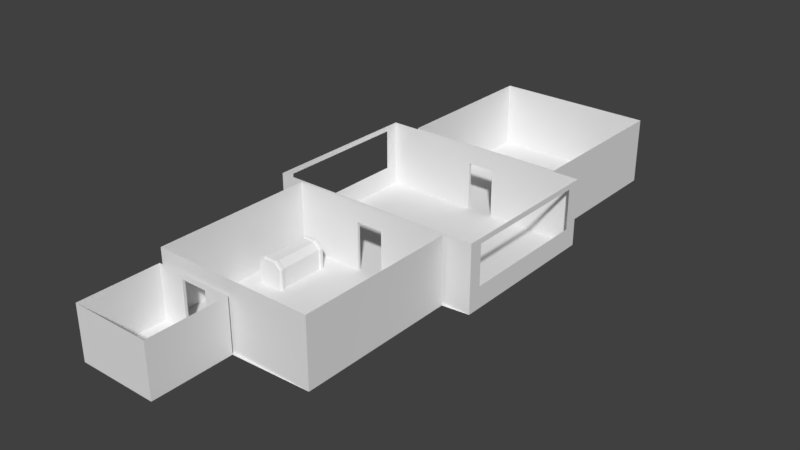 # Source: level-1.blend  (saved by Blender 2.78.0; exported with 4.5.12 LTS)
import bpy
from mathutils import Matrix  # noqa: F401  (used for matrix-valued properties, if any)

bpy.ops.wm.read_factory_settings(use_empty=True)
scene = bpy.context.scene
scene.name = 'Scene'

# ---- collections
col_collection_1 = bpy.data.collections.new('Collection 1'); scene.collection.children.link(col_collection_1)
col_collection_2 = bpy.data.collections.new('Collection 2'); scene.collection.children.link(col_collection_2)
col_collection_3 = bpy.data.collections.new('Collection 3'); scene.collection.children.link(col_collection_3)
col_collection_4 = bpy.data.collections.new('Collection 4'); scene.collection.children.link(col_collection_4)
col_collection_4.hide_render = True
col_collection_4.hide_viewport = True

# ---- world
world_world = bpy.data.worlds.new('World'); scene.world = world_world
world_world.color = (0.05088, 0.05088, 0.05088)
world_world.use_sun_shadow = False
world_world.sun_shadow_jitter_overblur = 0.0
world_world.cycles.sampling_method = 'MANUAL'

# ---- meshes
me_cube_001 = bpy.data.meshes.new('Cube.001')
me_cube_001.from_pydata([(-0.45, -1.0, 0.0), (-0.5, -0.95, 0.0), (-0.5, 0.95, 0.0), (-0.45, 1.0, 0.0), (0.5, -0.95, 0.0), (0.45, -1.0, 0.0), (0.45, 1.0, 0.0), (0.5, 0.95, 0.0), (-0.2293, -1.0, 0.95), (-0.25, -0.95, 1.0), (-0.45, -1.0, 0.7293), (-0.5, -0.95, 0.75), (-0.45, 1.0, 0.7293), (-0.5, 0.95, 0.75), (-0.2293, 1.0, 0.95), (-0.25, 0.95, 1.0), (0.45, -1.0, 0.7293), (0.5, -0.95, 0.75), (0.2293, -1.0, 0.95), (0.25, -0.95, 1.0), (0.2293, 1.0, 0.95), (0.25, 0.95, 1.0), (0.45, 1.0, 0.7293), (0.5, 0.95, 0.75), (-0.5, -0.85, 0.0), (0.5, -0.85, 0.0), (-0.5, -0.85, 0.75), (0.5, -0.85, 0.75), (-0.25, -0.85, 1.0), (0.25, -0.85, 1.0), (-0.5, 0.85, 0.0), (-0.5, 0.85, 0.75), (-0.25, 0.85, 1.0), (0.25, 0.85, 1.0), (0.5, 0.85, 0.0), (0.5, 0.85, 0.75), (0.45, 0.8, 0.0), (0.45, -0.8, 0.0), (0.4538, 0.8, 0.7309), (0.4538, -0.8, 0.7309), (-0.4538, -0.8, 0.7309), (-0.45, -0.8, 0.0), (-0.2309, -0.8, 0.9538), (0.2309, -0.8, 0.9538), (-0.45, 0.8, 0.0), (-0.4538, 0.8, 0.7309), (-0.2309, 0.8, 0.9538), (0.2309, 0.8, 0.9538)], [], [(29, 19, 17, 27), (32, 15, 13, 31), (3, 12, 14, 20, 22, 6), (5, 16, 18, 8, 10, 0), (25, 27, 17, 4), (29, 28, 9, 19), (30, 31, 13, 2), (10, 8, 9, 11), (14, 12, 13, 15), (22, 20, 21, 23), (18, 16, 17, 19), (4, 17, 16, 5), (19, 9, 8, 18), (11, 1, 0, 10), (12, 3, 2, 13), (20, 14, 15, 21), (23, 7, 6, 22), (36, 38, 39, 37), (47, 43, 39, 38), (1, 11, 26, 24), (24, 26, 40, 41), (26, 28, 42, 40), (9, 28, 26, 11), (33, 32, 46, 47), (21, 33, 35, 23), (7, 23, 35, 34), (21, 15, 32, 33), (47, 46, 42, 43), (32, 31, 45, 46), (27, 25, 37, 39), (41, 40, 45, 44), (42, 46, 45, 40), (29, 27, 39, 43), (35, 33, 47, 38), (28, 29, 43, 42), (31, 30, 44, 45), (34, 35, 38, 36)])
me_cube_001.use_remesh_preserve_volume = False
me_cube_001.use_remesh_preserve_attributes = False
me_cube_001.use_mirror_vertex_groups = False
me_cube_001.update()
me_plane_001 = bpy.data.meshes.new('Plane.001')
me_plane_001.from_pydata([(-1.5, 13.8, 0.0), (4.5, 13.8, 0.0), (-1.5, 19.8, 0.0), (4.5, 19.8, 0.0), (-1.5, 19.8, 2.5), (-1.5, 13.8, 2.5), (4.5, 13.8, 2.5), (4.5, 19.8, 2.5), (-2.5, 7.7, 0.0), (-2.5, 13.7, 0.0), (-2.5, 13.7, 2.5), (-2.5, 7.7, 2.5), (-1.5, 1.6, 0.0), (4.5, 1.6, 0.0), (-1.5, 7.6, 0.0), (4.5, 7.6, 0.0), (-1.5, 7.6, 2.5), (-1.5, 1.6, 2.5), (4.5, 1.6, 2.5), (4.5, 7.6, 2.5), (-1.5, -1.5, 0.0), (1.5, -1.5, 0.0), (-1.5, 1.5, 0.0), (1.5, 1.5, 0.0), (-1.5, 1.5, 2.0), (-1.5, -1.5, 2.0), (1.5, -1.5, 2.0), (1.5, 1.5, 2.0), (-2.5, 13.2, 0.8), (-2.5, 8.2, 0.8), (-2.5, 13.2, 2.3), (-2.5, 8.2, 2.3), (5.5, 13.7, 0.0), (5.5, 7.7, 0.0), (5.5, 7.7, 2.5), (5.5, 13.7, 2.5), (5.5, 8.2, 0.8), (5.5, 13.2, 0.8), (5.5, 8.2, 2.3), (5.5, 13.2, 2.3), (0.5, 1.5, 1.49e-08), (-0.5, 1.5, 1.49e-08), (0.5, 1.5, 1.8), (-0.5, 1.5, 1.8), (0.5, 1.6, 1.49e-08), (-0.5, 1.6, 1.49e-08), (0.5, 1.6, 1.8), (-0.5, 1.6, 1.8), (2.0, 7.6, 0.0), (1.0, 7.6, 0.0), (2.0, 7.6, 1.8), (1.0, 7.6, 1.8), (2.0, 7.7, 0.0), (1.0, 7.7, 0.0), (2.0, 7.7, 1.8), (1.0, 7.7, 1.8), (1.0, 13.7, 0.0), (1.0, 13.7, 1.8), (2.0, 13.7, 1.8), (2.0, 13.7, 0.0), (1.0, 13.8, 0.0), (1.0, 13.8, 1.8), (2.0, 13.8, 1.8), (2.0, 13.8, 0.0)], [], [(1, 6, 7, 3), (2, 4, 5, 0), (3, 7, 4, 2), (61, 62, 58, 57), (35, 10, 57, 58), (51, 55, 54, 50), (34, 38, 36, 33), (10, 30, 28, 9), (45, 12, 17, 47), (13, 18, 19, 15), (14, 16, 17, 12), (15, 19, 50, 48), (20, 25, 26, 21), (21, 26, 27, 23), (22, 24, 25, 20), (24, 22, 41, 43), (11, 31, 30, 10), (9, 28, 29, 8), (8, 29, 31, 11), (35, 39, 38, 34), (33, 36, 37, 32), (32, 37, 39, 35), (47, 46, 42, 43), (27, 24, 43, 42), (47, 43, 41, 45), (23, 27, 42, 40), (18, 13, 44, 46), (47, 17, 18, 46), (42, 46, 44, 40), (54, 52, 48, 50), (16, 14, 49, 51), (19, 16, 51, 50), (55, 51, 49, 53), (34, 33, 52, 54), (8, 11, 55, 53), (55, 11, 34, 54), (61, 57, 56, 60), (32, 35, 58, 59), (10, 9, 56, 57), (63, 62, 6, 1), (61, 60, 0, 5), (61, 5, 6, 62), (63, 59, 58, 62)])
me_plane_001.use_remesh_preserve_volume = False
me_plane_001.use_remesh_preserve_attributes = False
me_plane_001.use_mirror_vertex_groups = False
me_plane_001.update()
me_plane_008 = bpy.data.meshes.new('Plane.008')
me_plane_008.from_pydata([(-1.5, 13.8, 0.0), (4.5, 13.8, 0.0), (-1.5, 19.8, 0.0), (4.5, 19.8, 0.0), (-2.5, 7.7, 0.0), (5.5, 7.7, 0.0), (-2.5, 13.7, 0.0), (5.5, 13.7, 0.0), (-1.5, 1.6, 0.0), (4.5, 1.6, 0.0), (-1.5, 7.6, 0.0), (4.5, 7.6, 0.0), (-1.5, -1.5, 0.0), (1.5, -1.5, 0.0), (-1.5, 1.5, 0.0), (1.5, 1.5, 0.0)], [], [(0, 2, 3, 1), (4, 6, 7, 5), (8, 10, 11, 9), (12, 14, 15, 13), (4, 5, 11, 10), (0, 1, 7, 6), (8, 9, 15, 14)])
me_plane_008.use_remesh_preserve_volume = False
me_plane_008.use_remesh_preserve_attributes = False
me_plane_008.use_mirror_vertex_groups = False
me_plane_008.update()
me_plane_005 = bpy.data.meshes.new('Plane.005')
me_plane_005.from_pydata([(-1.5, 19.8, 2.5), (-1.5, 13.8, 2.5), (4.5, 13.8, 2.5), (4.5, 19.8, 2.5), (-2.5, 13.7, 2.5), (-2.5, 7.7, 2.5), (5.5, 7.7, 2.5), (5.5, 13.7, 2.5), (-1.5, 7.6, 2.5), (-1.5, 1.6, 2.5), (4.5, 1.6, 2.5), (4.5, 7.6, 2.5), (-1.5, 1.5, 2.0), (-1.5, -1.5, 2.0), (1.5, -1.5, 2.0), (1.5, 1.5, 2.0)], [], [(1, 2, 3, 0), (5, 6, 7, 4), (9, 10, 11, 8), (13, 14, 15, 12)])
me_plane_005.use_remesh_preserve_volume = False
me_plane_005.use_remesh_preserve_attributes = False
me_plane_005.use_mirror_vertex_groups = False
me_plane_005.update()

# ---- objects
ob_engine2 = bpy.data.objects.new('Engine2', me_cube_001)
ob_engine1 = bpy.data.objects.new('Engine1', me_cube_001)
ob_walls = bpy.data.objects.new('Walls', me_plane_001)
ob_floor = bpy.data.objects.new('Floor', me_plane_008)
ob_ceiling = bpy.data.objects.new('Ceiling', me_plane_005)

# ---- transforms, parenting, visibility, modifiers, constraints
ob_engine2.location = (3.5, 6.0, 0.0)
ob_engine2.lineart.crease_threshold = 0.0
ob_engine1.location = (-0.5, 6.0, 0.0)
ob_engine1.lineart.crease_threshold = 0.0
ob_walls.location = (0.0, 0.0, 0.0)
ob_walls.lineart.crease_threshold = 0.0
ob_floor.location = (0.0, 0.0, 0.0)
ob_floor.lineart.crease_threshold = 0.0
ob_ceiling.location = (0.0, 0.0, 0.0)
ob_ceiling.lineart.crease_threshold = 0.0

# ---- collection membership
col_collection_1.objects.link(ob_engine2)
col_collection_1.objects.link(ob_engine1)
col_collection_2.objects.link(ob_walls)
col_collection_3.objects.link(ob_floor)
col_collection_4.objects.link(ob_ceiling)

# ---- scene / render settings (as saved in the file)
scene.frame_start = 1; scene.frame_end = 250; scene.frame_set(1)
scene.render.engine = 'BLENDER_EEVEE_NEXT'
scene.render.resolution_percentage = 50
scene.render.dither_intensity = 0.0
scene.cycles.use_denoising = False
scene.cycles.samples = 128
scene.cycles.sampling_pattern = 'TABULATED_SOBOL'
scene.cycles.light_sampling_threshold = 0.0
scene.cycles.use_adaptive_sampling = False
scene.cycles.use_light_tree = False
scene.cycles.blur_glossy = 0.0
scene.cycles.sample_clamp_indirect = 0.0
scene.view_settings.view_transform = 'Standard'
bpy.context.view_layer.update()

# ---- added for rendering (the .blend has no active camera and no usable light): camera, sun
cam_auto = bpy.data.cameras.new('AutoCamera')
cam_auto.lens = 50.0
cam_auto.sensor_width = 36.0
cam_auto.clip_end = 1000.0
ob_auto_camera = bpy.data.objects.new('AutoCamera', cam_auto)
scene.collection.objects.link(ob_auto_camera)
ob_auto_camera.location = (22.6781, -16.2638, 18.1925)
ob_auto_camera.rotation_euler = (1.09748, -7.21219e-08, 0.694738)
scene.camera = ob_auto_camera
light_auto_sun = bpy.data.lights.new('AutoSun', 'SUN')
light_auto_sun.energy = 3.0
light_auto_sun.angle = 0.0523599
ob_auto_sun = bpy.data.objects.new('AutoSun', light_auto_sun)
scene.collection.objects.link(ob_auto_sun)
ob_auto_sun.rotation_euler = (0.872665, 0.174533, 0.523599)
bpy.context.view_layer.update()
